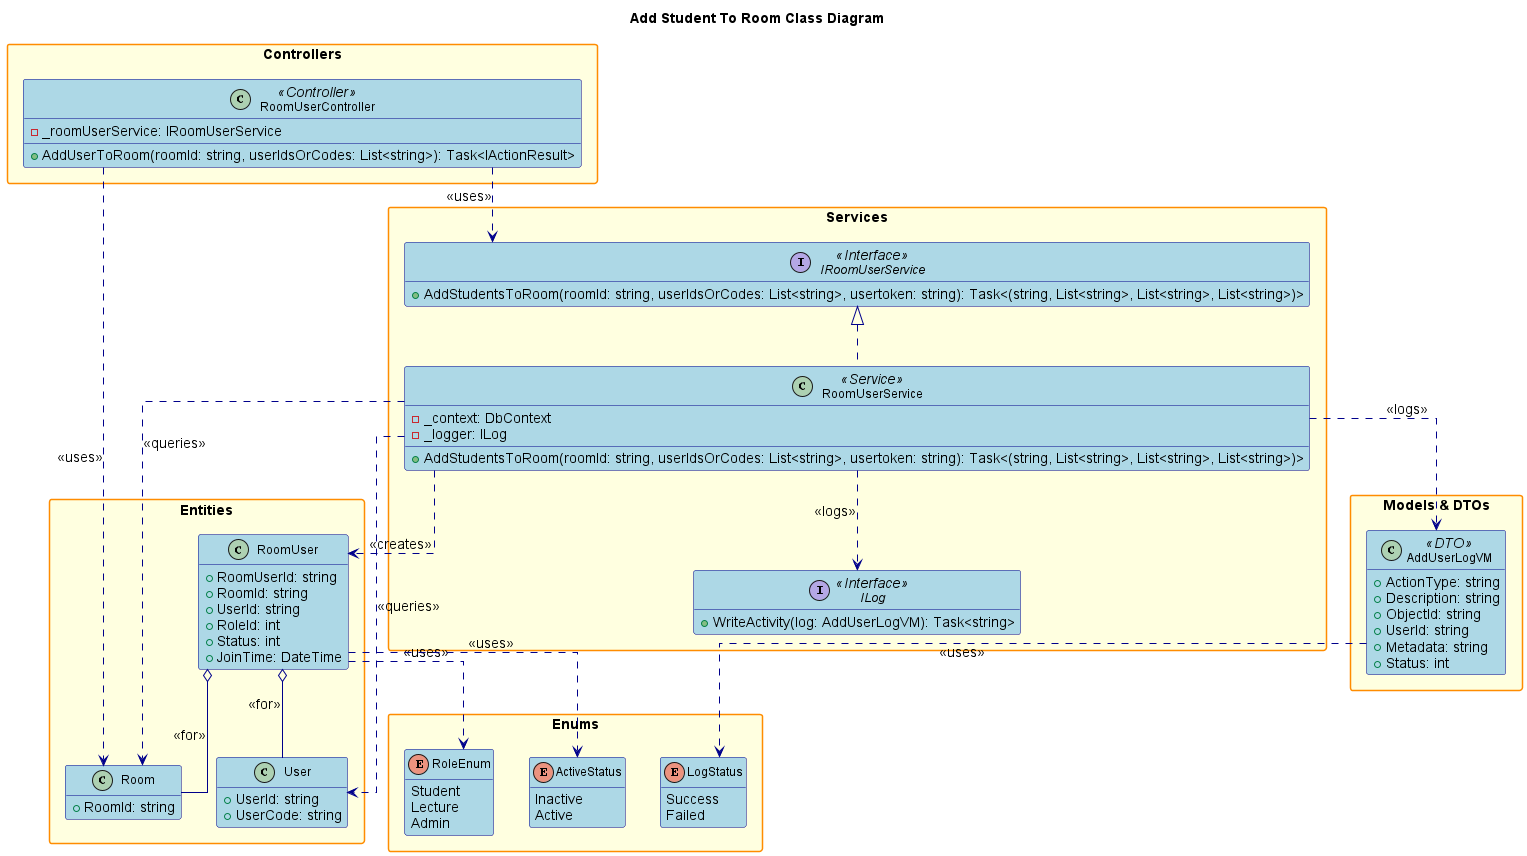

The diagram above was rendered by PlantUML. Its source (embedded in the PNG):
@startuml
' Class Diagram for Add User To Room Feature

title Add Student To Room Class Diagram

hide empty members
skinparam packageStyle rectangle
skinparam linetype ortho
skinparam defaultFontSize 14
skinparam defaultFontName Arial
skinparam classFontSize 12
skinparam classFontName Arial
skinparam noteFontSize 11
skinparam noteFontName Arial

skinparam class {
    BackgroundColor LightBlue
    BorderColor DarkBlue
    ArrowColor DarkBlue
    FontSize 12
}

skinparam package {
    BackgroundColor LightYellow
    BorderColor DarkOrange
    FontSize 14
    FontStyle bold
}

skinparam interface {
    BackgroundColor LightGreen
    BorderColor DarkGreen
    FontSize 12
}

skinparam enum {
    BackgroundColor LightCyan
    BorderColor DarkCyan
    FontSize 12
}

package "Controllers" {
    class RoomUserController <<Controller>> {
        - _roomUserService: IRoomUserService
        + AddUserToRoom(roomId: string, userIdsOrCodes: List<string>): Task<IActionResult>
    }
}

package "Services" {
    interface IRoomUserService <<Interface>> {
        + AddStudentsToRoom(roomId: string, userIdsOrCodes: List<string>, usertoken: string): Task<(string, List<string>, List<string>, List<string>)>
    }
    class RoomUserService <<Service>> {
        - _context: DbContext
        - _logger: ILog
        + AddStudentsToRoom(roomId: string, userIdsOrCodes: List<string>, usertoken: string): Task<(string, List<string>, List<string>, List<string>)>
    }
    interface ILog <<Interface>> {
        + WriteActivity(log: AddUserLogVM): Task<string>
    }
}

package "Models & DTOs" {
    class AddUserLogVM <<DTO>> {
        + ActionType: string
        + Description: string
        + ObjectId: string
        + UserId: string
        + Metadata: string
        + Status: int
    }
}

package "Entities" {
    class RoomUser {
        + RoomUserId: string
        + RoomId: string
        + UserId: string
        + RoleId: int
        + Status: int
        + JoinTime: DateTime
    }
    class Room {
        + RoomId: string
    }
    class User {
        + UserId: string
        + UserCode: string
    }
}

package "Enums" {
    enum RoleEnum {
        Student
        Lecture
        Admin
    }
    enum ActiveStatus {
        Inactive
        Active
    }
    enum LogStatus {
        Success
        Failed
    }
}

' Relationships
RoomUserController ..> IRoomUserService : <<uses>>
RoomUserController ..> Room : <<uses>>
IRoomUserService <|.. RoomUserService
RoomUserService ..> RoomUser : <<creates>>
RoomUserService ..> Room : <<queries>>
RoomUserService ..> User : <<queries>>
RoomUserService ..> ILog : <<logs>>
RoomUserService ..> AddUserLogVM : <<logs>>
RoomUser o-- Room : <<for>>
RoomUser o-- User : <<for>>
RoomUser ..> RoleEnum : <<uses>>
RoomUser ..> ActiveStatus : <<uses>>
AddUserLogVM ..> LogStatus : <<uses>>

@enduml